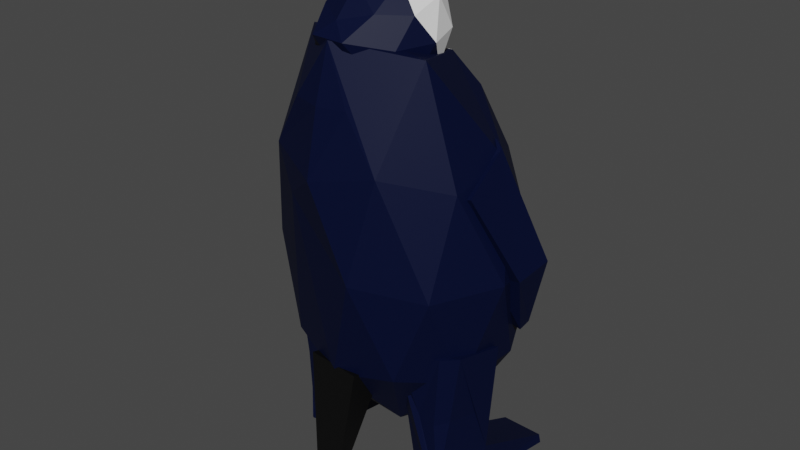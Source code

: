 # Source: penguin.anmiated.blend  (saved by Blender 2.81.16; exported with 4.5.12 LTS)
import bpy
from mathutils import Matrix  # noqa: F401  (used for matrix-valued properties, if any)

bpy.ops.wm.read_factory_settings(use_empty=True)
scene = bpy.context.scene
scene.name = 'Scene'

# ---- collections
col_collection = bpy.data.collections.new('Collection'); scene.collection.children.link(col_collection)

# ---- materials (node trees are filled in below, after node groups)
mat_black = bpy.data.materials.new('Black')
mat_black.use_transparent_shadow = False
mat_darkblueskin = bpy.data.materials.new('DarkBlueSkin')
mat_darkblueskin.use_transparent_shadow = False
mat_whiteskin = bpy.data.materials.new('WhiteSkin')
mat_whiteskin.use_transparent_shadow = False
mat_orangebeak = bpy.data.materials.new('OrangeBeak')
mat_orangebeak.use_transparent_shadow = False

# ---- material node trees
mat_black.use_nodes = True; mat_black.node_tree.nodes.clear()
_N = mat_black.node_tree.nodes; _L = mat_black.node_tree.links
n0 = _N.new('ShaderNodeOutputMaterial'); n0.name = 'Material Output'; n0.location = (298, 300)
n1 = _N.new('ShaderNodeBsdfPrincipled'); n1.name = 'Principled BSDF'; n1.location = (12, 300)
n1.distribution = 'GGX'
n1.subsurface_method = 'BURLEY'
n1.inputs[0].default_value = (0.0, 0.0, 0.0, 1.0)
n1.inputs[3].default_value = 1.45
n1.inputs[27].default_value = (0.0, 0.0, 0.0, 1.0)
n1.inputs[28].default_value = 1.0
_L.new(n1.outputs[0], n0.inputs[0])
n0.is_active_output = True
mat_darkblueskin.use_nodes = True; mat_darkblueskin.node_tree.nodes.clear()
_N = mat_darkblueskin.node_tree.nodes; _L = mat_darkblueskin.node_tree.links
n0 = _N.new('ShaderNodeOutputMaterial'); n0.name = 'Material Output'; n0.location = (300, 300)
n1 = _N.new('ShaderNodeBsdfPrincipled'); n1.name = 'Principled BSDF'; n1.location = (10, 300)
n1.distribution = 'GGX'
n1.subsurface_method = 'BURLEY'
n1.inputs[0].default_value = (0.0, 0.002962, 0.02682, 1.0)
n1.inputs[2].default_value = 0.56
n1.inputs[3].default_value = 1.45
n1.inputs[13].default_value = 0.232
n1.inputs[27].default_value = (0.0, 0.0, 0.0, 1.0)
n1.inputs[28].default_value = 1.0
_L.new(n1.outputs[0], n0.inputs[0])
n0.is_active_output = True
mat_whiteskin.use_nodes = True; mat_whiteskin.node_tree.nodes.clear()
_N = mat_whiteskin.node_tree.nodes; _L = mat_whiteskin.node_tree.links
n0 = _N.new('ShaderNodeOutputMaterial'); n0.name = 'Material Output'; n0.location = (300, 300)
n1 = _N.new('ShaderNodeBsdfPrincipled'); n1.name = 'Principled BSDF'; n1.location = (10, 300)
n1.distribution = 'GGX'
n1.subsurface_method = 'BURLEY'
n1.inputs[0].default_value = (0.8863, 0.8863, 0.8863, 1.0)
n1.inputs[3].default_value = 1.45
n1.inputs[27].default_value = (0.0, 0.0, 0.0, 1.0)
n1.inputs[28].default_value = 1.0
_L.new(n1.outputs[0], n0.inputs[0])
n0.is_active_output = True
mat_orangebeak.use_nodes = True; mat_orangebeak.node_tree.nodes.clear()
_N = mat_orangebeak.node_tree.nodes; _L = mat_orangebeak.node_tree.links
n0 = _N.new('ShaderNodeOutputMaterial'); n0.name = 'Material Output'; n0.location = (300, 300)
n1 = _N.new('ShaderNodeBsdfPrincipled'); n1.name = 'Principled BSDF'; n1.location = (10, 300)
n1.distribution = 'GGX'
n1.subsurface_method = 'BURLEY'
n1.inputs[0].default_value = (0.533, 0.1117, 0.002531, 1.0)
n1.inputs[3].default_value = 1.45
n1.inputs[27].default_value = (0.0, 0.0, 0.0, 1.0)
n1.inputs[28].default_value = 1.0
_L.new(n1.outputs[0], n0.inputs[0])
n0.is_active_output = True

# ---- world
world_world = bpy.data.worlds.new('World'); scene.world = world_world
world_world.use_nodes = True; world_world.node_tree.nodes.clear()
_N = world_world.node_tree.nodes; _L = world_world.node_tree.links
n0 = _N.new('ShaderNodeOutputWorld'); n0.name = 'World Output'; n0.location = (300, 300)
n1 = _N.new('ShaderNodeBackground'); n1.name = 'Background'; n1.location = (10, 300)
n1.inputs[0].default_value = (0.05088, 0.05088, 0.05088, 1.0)
_L.new(n1.outputs[0], n0.inputs[0])
n0.is_active_output = True
world_world.color = (0.05088, 0.05088, 0.05088)
world_world.use_sun_shadow = False
world_world.sun_shadow_jitter_overblur = 0.0

# ---- meshes
me_icosphere_004 = bpy.data.meshes.new('Icosphere.004')
me_icosphere_004.from_pydata([(-0.3569, 0.3827, 3.675), (-0.434, 0.3713, 3.686), (-0.3634, 0.4299, 3.709), (-0.3088, 0.4577, 3.673), (-0.3456, 0.4164, 3.628), (-0.423, 0.363, 3.636), (-0.4336, 0.4393, 3.691), (-0.3562, 0.4927, 3.683), (-0.3452, 0.4844, 3.633), (-0.4158, 0.4259, 3.611), (-0.4704, 0.398, 3.647), (-0.4223, 0.473, 3.645), (-0.355, 0.4025, 3.697), (-0.3965, 0.3681, 3.684), (-0.4003, 0.3958, 3.704), (-0.4353, 0.3565, 3.662), (-0.39, 0.3632, 3.655), (-0.3228, 0.4189, 3.676), (-0.3267, 0.4466, 3.696), (-0.3445, 0.3946, 3.65), (-0.3162, 0.4387, 3.649), (-0.3834, 0.383, 3.627), (-0.4632, 0.3771, 3.668), (-0.4567, 0.3722, 3.638), (-0.4001, 0.4358, 3.707), (-0.4416, 0.4014, 3.694), (-0.3224, 0.4835, 3.681), (-0.3546, 0.4671, 3.702), (-0.3376, 0.4544, 3.626), (-0.316, 0.4786, 3.652), (-0.4246, 0.3886, 3.617), (-0.3791, 0.42, 3.612), (-0.463, 0.417, 3.671), (-0.3958, 0.4727, 3.692), (-0.3439, 0.4992, 3.658), (-0.3789, 0.4599, 3.616), (-0.4525, 0.4091, 3.623), (-0.4347, 0.4611, 3.67), (-0.4564, 0.4369, 3.643), (-0.3892, 0.4925, 3.665), (-0.3827, 0.4876, 3.636), (-0.4242, 0.4532, 3.622), (-0.004259, -4.558e-05, 2.302), (0.5391, -0.418, 2.733), (-0.199, -0.6743, 2.756), (-0.53, 0.0009729, 2.826), (-0.1964, 0.6749, 2.756), (0.5407, 0.4158, 2.733), (0.1529, -0.675, 3.413), (-0.5761, -0.4159, 3.556), (-0.5744, 0.418, 3.556), (0.1555, 0.6743, 3.413), (0.6865, -0.001384, 3.361), (-0.08783, 0.0001164, 3.85), (-0.1027, -0.3964, 2.431), (0.3048, -0.2457, 2.411), (0.1848, -0.642, 2.672), (0.6362, -0.001286, 2.667), (0.3058, 0.2444, 2.411), (-0.3253, 0.0005764, 2.455), (-0.4067, -0.3958, 2.752), (-0.1012, 0.3967, 2.431), (-0.4051, 0.3973, 2.752), (0.1872, 0.6412, 2.672), (0.8321, -0.2467, 3.185), (0.8331, 0.2434, 3.185), (-0.04644, -0.793, 3.089), (0.4227, -0.6425, 3.074), (-0.6899, -0.2438, 3.171), (-0.4588, -0.6408, 3.144), (-0.4563, 0.6424, 3.144), (-0.6889, 0.2463, 3.171), (0.4251, 0.6407, 3.074), (-0.04337, 0.7931, 3.089), (0.4905, -0.3975, 3.449), (-0.2641, -0.6411, 3.545), (-0.7341, 0.001368, 3.555), (-0.2616, 0.642, 3.545), (0.492, 0.3955, 3.449), (0.08541, -0.3967, 3.753), (0.362, -0.0007552, 3.72), (-0.3214, -0.2445, 3.892), (-0.3205, 0.2456, 3.892), (0.08694, 0.3963, 3.753), (-0.7117, 0.1227, 3.365), (-0.7129, -0.1161, 3.371), (-0.6894, 0.01544, 3.171), (-0.7341, 0.001368, 3.555), (-0.7117, 0.1227, 3.365), (-0.7129, -0.1161, 3.371), (-0.6894, 0.01544, 3.171), (-1.325, 0.002513, 3.517), (-1.345, 0.1239, 3.425), (-1.344, -0.1149, 3.422), (-1.338, 0.0167, 3.304), (-1.347, 0.002555, 3.497), (-1.507, 0.1243, 3.402), (-1.506, -0.1146, 3.401), (-1.53, 0.01707, 3.316), (-0.3715, -0.3995, 3.712), (-0.4323, -0.3665, 3.674), (-0.3403, -0.3856, 3.664), (-0.2992, -0.4412, 3.68), (-0.3657, -0.4565, 3.7), (-0.448, -0.4104, 3.696), (-0.3976, -0.3879, 3.619), (-0.3154, -0.4341, 3.623), (-0.3311, -0.4779, 3.646), (-0.423, -0.4588, 3.655), (-0.4641, -0.4032, 3.639), (-0.3919, -0.4449, 3.608), (-0.3514, -0.3873, 3.693), (-0.4054, -0.3761, 3.699), (-0.3871, -0.368, 3.671), (-0.4504, -0.3825, 3.69), (-0.4146, -0.4019, 3.712), (-0.3272, -0.42, 3.703), (-0.3089, -0.4119, 3.675), (-0.3663, -0.429, 3.714), (-0.3238, -0.4536, 3.696), (-0.4113, -0.4354, 3.705), (-0.4599, -0.3783, 3.656), (-0.4691, -0.4041, 3.669), (-0.3668, -0.3805, 3.639), (-0.4208, -0.3693, 3.644), (-0.2942, -0.4403, 3.651), (-0.3184, -0.4077, 3.641), (-0.3425, -0.4751, 3.675), (-0.3034, -0.4661, 3.664), (-0.4449, -0.4368, 3.679), (-0.3966, -0.4639, 3.681), (-0.4395, -0.3909, 3.624), (-0.3521, -0.409, 3.615), (-0.313, -0.4619, 3.63), (-0.3762, -0.4765, 3.649), (-0.4544, -0.4326, 3.645), (-0.3971, -0.4154, 3.605), (-0.4362, -0.4244, 3.617), (-0.3487, -0.4425, 3.608), (-0.3579, -0.4683, 3.621), (-0.412, -0.4571, 3.626), (-0.1861, 0.0003068, -2.149), (0.8544, -0.885, -0.8431), (-0.6054, -1.428, -0.8637), (-1.306, 0.002476, -0.7851), (-0.5998, 1.43, -0.8637), (0.8827, 0.8815, -0.847), (0.3148, -1.43, 1.579), (-1.145, -0.8811, 1.562), (-1.142, 0.8854, 1.563), (0.3203, 1.428, 1.579), (1.253, -0.002482, 1.63), (0.3204, 0.01161, 3.13), (-0.4575, -0.8392, -1.778), (0.4537, -0.5201, -1.774), (0.1949, -1.36, -0.9886), (1.072, -0.00213, -1.037), (0.4558, 0.5182, -1.774), (-0.8247, 0.001544, -1.878), (-1.012, -0.8381, -1.19), (-0.4542, 0.8409, -1.778), (-1.009, 0.8419, -1.19), (0.2008, 1.359, -0.9876), (1.086, -0.5213, 1.278), (1.215, 0.5168, 0.4519), (-0.1996, -1.68, 0.3232), (0.6635, -1.361, 0.3416), (-1.551, -0.5162, 0.3076), (-1.143, -1.357, 0.2055), (-1.138, 1.361, 0.2055), (-1.549, 0.5221, 0.3076), (0.7251, 1.358, 0.3321), (-0.1931, 1.68, 0.3232), (0.9758, -0.842, 1.807), (-0.5666, -1.358, 1.691), (-1.414, 0.002686, 1.586), (-0.5614, 1.36, 1.691), (0.9811, 0.8381, 1.806), (0.3524, -0.7948, 3.112), (0.8528, 0.02905, 3.18), (-0.5776, -0.5181, 2.828), (-0.5754, 0.5202, 2.827), (0.3169, 0.9932, 3.024), (0.3204, 0.01161, 3.13), (0.3524, -0.7948, 3.112), (0.8528, 0.02905, 3.18), (0.3169, 0.9932, 3.024), (0.9897, -0.4066, 2.485), (1.068, 0.01476, 2.477), (0.989, 0.4265, 2.498), (-0.9597, 0.2791, 2.434), (-0.8673, 0.6928, 2.37), (-0.9585, -0.2768, 2.437), (-0.8671, -0.6877, 2.376), (-0.0951, -0.8027, -2.638), (0.5109, -1.247, -2.635), (-0.2245, -1.395, -2.131), (-0.206, -0.8055, -2.162), (0.3322, -1.448, -0.5035), (-0.2669, -1.51, -0.5717), (0.7062, -0.7235, -0.5172), (0.2909, -0.7733, -0.567), (-0.1152, -1.372, -2.637), (-0.0951, -0.8027, -2.638), (-0.2245, -1.395, -2.131), (-0.206, -0.8055, -2.162), (-0.1152, -1.372, -2.637), (-1.3, -0.8021, -2.741), (-1.296, -1.399, -2.549), (-1.277, -0.8102, -2.579), (-1.318, -1.411, -2.687), (0.4371, -0.8217, -2.597), (0.5259, -0.7347, -1.49), (-0.2304, -0.9331, -1.52), (-0.2888, -1.118, -0.8058), (0.625, -0.7465, -0.8912), (-0.0002824, -1.396, -1.482), (0.5482, -0.9681, -1.431), (0.3692, -1.321, -1.472), (0.1074, -0.7628, -2.627), (0.1065, -0.7846, -1.515), (0.155, -0.8733, -0.8612), (0.1887, -0.8433, -0.569), (0.09828, -0.7978, -1.569), (0.5243, -1.288, -0.5074), (0.4879, -1.232, -2.535), (0.5184, -1.196, -1.521), (0.523, -1.223, -2.643), (-0.09208, 0.7558, -2.638), (0.5156, 1.198, -2.649), (-0.2191, 1.364, -2.151), (-0.203, 0.7744, -2.162), (0.3379, 1.469, -0.5253), (-0.2611, 1.53, -0.5956), (0.7091, 0.7422, -0.5156), (0.2939, 0.7918, -0.567), (-0.1099, 1.325, -2.656), (-0.09208, 0.7558, -2.638), (-0.2191, 1.364, -2.151), (-0.203, 0.7744, -2.162), (-0.1099, 1.325, -2.656), (-1.297, 0.7565, -2.741), (-1.29, 1.36, -2.568), (-1.274, 0.7697, -2.58), (-1.312, 1.366, -2.707), (0.4402, 0.774, -2.597), (0.5287, 0.7225, -1.488), (-0.2268, 0.9228, -1.524), (-0.2844, 1.131, -0.8169), (0.6279, 0.7534, -0.8901), (0.005109, 1.386, -1.502), (0.5519, 0.9577, -1.437), (0.3743, 1.31, -1.49), (0.1102, 0.7155, -2.626), (0.1095, 0.7732, -1.515), (0.1584, 0.8828, -0.8642), (0.192, 0.8621, -0.5712), (0.1014, 0.7847, -1.569), (0.5293, 1.307, -0.524), (0.4926, 1.186, -2.549), (0.523, 1.183, -1.534), (0.5276, 1.174, -2.656), (1.222, -0.1961, -2.496), (0.6017, -0.3907, -1.003), (1.223, 0.1912, -2.496), (0.6032, 0.3882, -1.003), (1.288, -0.1949, -2.461), (1.07, -0.3916, -0.9028), (1.289, 0.1898, -2.461), (1.072, 0.3873, -0.9028), (-0.8894, 1.74, 0.4021), (-0.4777, 1.37, 1.871), (-1.042, 1.445, 0.3903), (-0.5604, 1.204, 1.929), (-0.3544, 1.766, 0.3384), (0.1705, 1.492, 1.497), (-0.3162, 1.361, 0.2927), (0.2173, 1.262, 1.438), (-0.72, 1.609, -0.4088), (-0.8837, 1.383, -0.4453), (-0.5174, 1.648, -0.4193), (-0.5769, 1.378, -0.4364), (-0.8894, 1.74, 0.4021), (-1.042, 1.445, 0.3903), (-0.3544, 1.766, 0.3384), (-0.72, 1.609, -0.4088), (-0.8837, 1.383, -0.4453), (-0.5174, 1.648, -0.4193), (-0.9825, -1.736, 0.4088), (-0.5693, -1.322, 1.865), (-1.134, -1.441, 0.3878), (-0.6514, -1.154, 1.918), (-0.4476, -1.766, 0.346), (0.07846, -1.458, 1.495), (-0.4078, -1.363, 0.2877), (0.1261, -1.23, 1.429), (-0.8127, -1.631, -0.4058), (-0.9755, -1.406, -0.4493), (-0.6102, -1.671, -0.415), (-0.6686, -1.402, -0.4405), (-0.9825, -1.736, 0.4088), (-1.134, -1.441, 0.3878), (-0.4476, -1.766, 0.346), (-0.8127, -1.631, -0.4058), (-0.9755, -1.406, -0.4493), (-0.6102, -1.671, -0.415)], [], [(0, 13, 12), (1, 13, 15), (0, 12, 17), (0, 17, 19), (0, 19, 16), (1, 15, 22), (2, 14, 24), (3, 18, 26), (4, 20, 28), (5, 21, 30), (1, 22, 25), (2, 24, 27), (3, 26, 29), (4, 28, 31), (5, 30, 23), (6, 32, 37), (7, 33, 39), (8, 34, 40), (9, 35, 41), (10, 36, 38), (38, 41, 11), (38, 36, 41), (36, 9, 41), (41, 40, 11), (41, 35, 40), (35, 8, 40), (40, 39, 11), (40, 34, 39), (34, 7, 39), (39, 37, 11), (39, 33, 37), (33, 6, 37), (37, 38, 11), (37, 32, 38), (32, 10, 38), (23, 36, 10), (23, 30, 36), (30, 9, 36), (31, 35, 9), (31, 28, 35), (28, 8, 35), (29, 34, 8), (29, 26, 34), (26, 7, 34), (27, 33, 7), (27, 24, 33), (24, 6, 33), (25, 32, 6), (25, 22, 32), (22, 10, 32), (30, 31, 9), (30, 21, 31), (21, 4, 31), (28, 29, 8), (28, 20, 29), (20, 3, 29), (26, 27, 7), (26, 18, 27), (18, 2, 27), (24, 25, 6), (24, 14, 25), (14, 1, 25), (22, 23, 10), (22, 15, 23), (15, 5, 23), (16, 21, 5), (16, 19, 21), (19, 4, 21), (19, 20, 4), (19, 17, 20), (17, 3, 20), (17, 18, 3), (17, 12, 18), (12, 2, 18), (15, 16, 5), (15, 13, 16), (13, 0, 16), (12, 14, 2), (12, 13, 14), (13, 1, 14), (42, 55, 54), (43, 55, 57), (42, 54, 59), (42, 59, 61), (42, 61, 58), (43, 57, 64), (44, 56, 66), (45, 60, 68), (46, 62, 70), (47, 63, 72), (43, 64, 67), (44, 66, 69), (45, 68, 86, 71), (46, 70, 73), (47, 72, 65), (48, 74, 79), (49, 75, 81), (50, 76, 82), (51, 77, 83), (52, 78, 80), (80, 83, 53), (80, 78, 83), (78, 51, 83), (83, 82, 53), (83, 77, 82), (77, 50, 82), (82, 81, 53), (82, 76, 81), (76, 49, 81), (81, 79, 53), (81, 75, 79), (75, 48, 79), (79, 80, 53), (79, 74, 80), (74, 52, 80), (65, 78, 52), (65, 72, 78), (72, 51, 78), (73, 77, 51), (73, 70, 77), (70, 50, 77), (71, 84, 76, 50), (71, 86, 84), (68, 49, 76, 85), (69, 75, 49), (69, 66, 75), (66, 48, 75), (67, 74, 48), (67, 64, 74), (64, 52, 74), (72, 73, 51), (72, 63, 73), (63, 46, 73), (70, 71, 50), (70, 62, 71), (62, 45, 71), (68, 69, 49), (68, 60, 69), (60, 44, 69), (66, 67, 48), (66, 56, 67), (56, 43, 67), (64, 65, 52), (64, 57, 65), (57, 47, 65), (58, 63, 47), (58, 61, 63), (61, 46, 63), (61, 62, 46), (61, 59, 62), (59, 45, 62), (59, 60, 45), (59, 54, 60), (54, 44, 60), (57, 58, 47), (57, 55, 58), (55, 42, 58), (54, 56, 44), (54, 55, 56), (55, 43, 56), (88, 90, 94, 92), (76, 84, 88, 87), (85, 86, 68), (84, 86, 90, 88), (85, 76, 87, 89), (86, 85, 89, 90), (94, 93, 97, 98), (87, 88, 92, 91), (90, 89, 93, 94), (89, 87, 91, 93), (96, 98, 97, 95), (93, 91, 95, 97), (92, 94, 98, 96), (91, 92, 96, 95), (99, 112, 111), (100, 112, 114), (99, 111, 116), (99, 116, 118), (99, 118, 115), (100, 114, 121), (101, 113, 123), (102, 117, 125), (103, 119, 127), (104, 120, 129), (100, 121, 124), (101, 123, 126), (102, 125, 128), (103, 127, 130), (104, 129, 122), (105, 131, 136), (106, 132, 138), (107, 133, 139), (108, 134, 140), (109, 135, 137), (137, 140, 110), (137, 135, 140), (135, 108, 140), (140, 139, 110), (140, 134, 139), (134, 107, 139), (139, 138, 110), (139, 133, 138), (133, 106, 138), (138, 136, 110), (138, 132, 136), (132, 105, 136), (136, 137, 110), (136, 131, 137), (131, 109, 137), (122, 135, 109), (122, 129, 135), (129, 108, 135), (130, 134, 108), (130, 127, 134), (127, 107, 134), (128, 133, 107), (128, 125, 133), (125, 106, 133), (126, 132, 106), (126, 123, 132), (123, 105, 132), (124, 131, 105), (124, 121, 131), (121, 109, 131), (129, 130, 108), (129, 120, 130), (120, 103, 130), (127, 128, 107), (127, 119, 128), (119, 102, 128), (125, 126, 106), (125, 117, 126), (117, 101, 126), (123, 124, 105), (123, 113, 124), (113, 100, 124), (121, 122, 109), (121, 114, 122), (114, 104, 122), (115, 120, 104), (115, 118, 120), (118, 103, 120), (118, 119, 103), (118, 116, 119), (116, 102, 119), (116, 117, 102), (116, 111, 117), (111, 101, 117), (114, 115, 104), (114, 112, 115), (112, 99, 115), (111, 113, 101), (111, 112, 113), (112, 100, 113), (141, 154, 153), (142, 154, 156), (141, 153, 158), (141, 158, 160), (141, 160, 157), (142, 156, 163), (143, 155, 165), (144, 159, 167), (145, 161, 169), (146, 162, 171), (142, 163, 166), (143, 165, 168), (144, 167, 170), (145, 169, 172), (146, 171, 164), (147, 173, 178), (148, 174, 180, 193), (149, 175, 190, 191), (150, 176, 182), (151, 177, 189, 188), (182, 152, 183, 186), (179, 189, 177, 182), (177, 150, 182), (182, 181, 152), (182, 176, 181), (176, 149, 191, 181), (181, 180, 152), (181, 190, 192, 180), (175, 148, 193, 192), (180, 178, 152), (180, 174, 178), (174, 147, 178), (178, 179, 185, 184), (178, 173, 187, 179), (173, 151, 188, 187), (164, 177, 151), (164, 171, 177), (171, 150, 177), (172, 176, 150), (172, 169, 176), (169, 149, 176), (170, 175, 149), (170, 167, 175), (167, 148, 175), (168, 174, 148), (168, 165, 174), (165, 147, 174), (166, 173, 147), (166, 163, 173), (163, 151, 173), (171, 172, 150), (171, 162, 172), (162, 145, 172), (169, 170, 149), (169, 161, 170), (161, 144, 170), (167, 168, 148), (167, 159, 168), (159, 143, 168), (165, 166, 147), (165, 155, 166), (155, 142, 166), (163, 164, 151), (163, 156, 164), (156, 146, 164), (157, 162, 146), (157, 160, 162), (160, 145, 162), (160, 161, 145), (160, 158, 161), (158, 144, 161), (158, 159, 144), (158, 153, 159), (153, 143, 159), (156, 157, 146), (156, 154, 157), (154, 141, 157), (153, 155, 143), (153, 154, 155), (154, 142, 155), (185, 186, 183), (184, 185, 183), (152, 178, 184, 183), (179, 182, 186, 185), (188, 189, 179), (187, 188, 179), (192, 190, 175), (191, 190, 181), (192, 193, 180), (194, 195, 196, 202), (211, 227, 195, 203, 219), (202, 196, 204, 206), (195, 227, 225), (196, 195, 218, 216), (197, 196, 199), (195, 225, 226, 218), (196, 216, 198, 199), (198, 224, 200, 201), (199, 198, 201, 222), (200, 215, 221, 222, 201), (205, 203, 207, 209), (196, 197, 205, 204), (194, 202, 206, 203), (197, 194, 203, 205), (207, 210, 208, 209), (204, 205, 209, 208), (203, 206, 210, 207), (206, 204, 208, 210), (214, 221, 220, 213), (218, 226, 224, 198), (216, 218, 198), (219, 223, 220, 212, 211), (222, 221, 214, 199), (220, 221, 215, 212), (220, 219, 203, 213), (226, 225, 217), (224, 226, 217, 200), (225, 227, 211, 212, 215, 200, 217), (228, 229, 230, 236), (245, 261, 229, 237, 253), (236, 230, 238, 240), (229, 261, 259), (230, 229, 252, 250), (231, 230, 233), (229, 259, 260, 252), (230, 250, 232, 233), (232, 258, 234, 235), (233, 232, 235, 256), (234, 249, 255, 256, 235), (239, 237, 241, 243), (230, 231, 239, 238), (228, 236, 240, 237), (231, 228, 237, 239), (241, 244, 242, 243), (238, 239, 243, 242), (237, 240, 244, 241), (240, 238, 242, 244), (248, 255, 254, 247), (252, 260, 258, 232), (250, 252, 232), (253, 257, 254, 246, 245), (256, 255, 248, 233), (254, 255, 249, 246), (254, 253, 237, 247), (260, 259, 251), (258, 260, 251, 234), (259, 261, 245, 246, 249, 234, 251), (262, 263, 265, 264), (264, 265, 269, 268), (268, 269, 267, 266), (266, 267, 263, 262), (264, 268, 266, 262), (269, 265, 263, 267), (270, 271, 273, 272), (272, 273, 277, 276), (276, 277, 275, 274), (274, 275, 271, 270), (277, 273, 271, 275), (279, 281, 280, 278), (272, 276, 281, 279), (276, 274, 280, 281), (284, 282, 285, 287), (282, 283, 286, 285), (288, 289, 291, 290), (290, 291, 295, 294), (294, 295, 293, 292), (292, 293, 289, 288), (295, 291, 289, 293), (297, 299, 298, 296), (290, 294, 299, 297), (294, 292, 298, 299), (302, 300, 303, 305), (300, 301, 304, 303)])
me_icosphere_004.polygons.foreach_set('material_index', [0, 0, 0, 0, 0, 0, 0, 0, 0, 0, 0, 0, 0, 0, 0, 0, 0, 0, 0, 0, 0, 0, 0, 0, 0, 0, 0, 0, 0, 0, 0, 0, 0, 0, 0, 0, 0, 0, 0, 0, 0, 0, 0, 0, 0, 0, 0, 0, 0, 0, 0, 0, 0, 0, 0, 0, 0, 0, 0, 0, 0, 0, 0, 0, 0, 0, 0, 0, 0, 0, 0, 0, 0, 0, 0, 0, 0, 0, 0, 0, 1, 1, 1, 1, 1, 1, 1, 2, 2, 1, 1, 2, 2, 2, 1, 1, 2, 2, 2, 1, 1, 1, 1, 1, 2, 2, 1, 1, 2, 1, 2, 2, 1, 1, 1, 1, 1, 1, 2, 2, 2, 2, 2, 2, 2, 2, 2, 1, 1, 1, 1, 1, 1, 2, 2, 2, 2, 2, 2, 1, 1, 1, 1, 1, 1, 1, 1, 1, 1, 1, 1, 1, 1, 1, 1, 1, 1, 1, 1, 1, 3, 1, 2, 1, 1, 1, 3, 0, 3, 0, 0, 0, 3, 0, 0, 0, 0, 0, 0, 0, 0, 0, 0, 0, 0, 0, 0, 0, 0, 0, 0, 0, 0, 0, 0, 0, 0, 0, 0, 0, 0, 0, 0, 0, 0, 0, 0, 0, 0, 0, 0, 0, 0, 0, 0, 0, 0, 0, 0, 0, 0, 0, 0, 0, 0, 0, 0, 0, 0, 0, 0, 0, 0, 0, 0, 0, 0, 0, 0, 0, 0, 0, 0, 0, 0, 0, 0, 0, 0, 0, 0, 0, 0, 0, 1, 1, 1, 1, 1, 1, 1, 2, 1, 1, 1, 1, 2, 1, 1, 1, 1, 2, 1, 1, 1, 1, 1, 1, 1, 1, 2, 2, 2, 1, 1, 1, 1, 1, 1, 1, 1, 1, 1, 1, 1, 2, 2, 2, 1, 1, 1, 1, 1, 1, 1, 1, 1, 2, 2, 2, 2, 2, 2, 1, 1, 1, 1, 1, 1, 1, 1, 1, 1, 1, 2, 2, 2, 2, 1, 1, 1, 1, 1, 1, 1, 1, 1, 1, 1, 1, 2, 2, 2, 1, 1, 1, 1, 1, 1, 1, 1, 1, 1, 1, 1, 1, 1, 1, 1, 1, 1, 1, 1, 1, 1, 1, 1, 1, 1, 1, 1, 1, 1, 1, 1, 1, 1, 1, 1, 1, 1, 1, 1, 1, 1, 1, 1, 1, 1, 1, 1, 1, 1, 1, 1, 1, 1, 1, 1, 1, 1, 0, 0, 0, 0, 0, 0, 1, 1, 1, 1, 1, 1, 1, 1, 1, 1, 1, 1, 1, 1, 1, 1, 1, 1, 1, 1])
_uv = me_icosphere_004.uv_layers.new(name='UVMap')
_uv.uv.foreach_set('vector', [0.8182, 0.0, 0.7727, 0.07873, 0.8636, 0.07873, 0.7273, 0.1575, 0.6818, 0.07873, 0.6364, 0.1575, 0.09091, 0.0, 0.04545, 0.07873, 0.1364, 0.07873, 0.2727, 0.0, 0.2273, 0.07873, 0.3182, 0.07873, 0.4545, 0.0, 0.4091, 0.07873, 0.5, 0.07873, 0.7273, 0.1575, 0.6364, 0.1575, 0.6818, 0.2362, 0.9091, 0.1575, 0.8182, 0.1575, 0.8636, 0.2362, 0.1818, 0.1575, 0.09091, 0.1575, 0.1364, 0.2362, 0.3636, 0.1575, 0.2727, 0.1575, 0.3182, 0.2362, 0.5455, 0.1575, 0.4545, 0.1575, 0.5, 0.2362, 0.7273, 0.1575, 0.6818, 0.2362, 0.7727, 0.2362, 0.9091, 0.1575, 0.8636, 0.2362, 0.9545, 0.2362, 0.1818, 0.1575, 0.1364, 0.2362, 0.2273, 0.2362, 0.3636, 0.1575, 0.3182, 0.2362, 0.4091, 0.2362, 0.5455, 0.1575, 0.5, 0.2362, 0.5909, 0.2362, 0.8182, 0.3149, 0.7273, 0.3149, 0.7727, 0.3937, 1.0, 0.3149, 0.9091, 0.3149, 0.9545, 0.3937, 0.2727, 0.3149, 0.1818, 0.3149, 0.2273, 0.3937, 0.4545, 0.3149, 0.3636, 0.3149, 0.4091, 0.3937, 0.6364, 0.3149, 0.5455, 0.3149, 0.5909, 0.3937, 0.5909, 0.3937, 0.5, 0.3937, 0.5455, 0.4724, 0.5909, 0.3937, 0.5455, 0.3149, 0.5, 0.3937, 0.5455, 0.3149, 0.4545, 0.3149, 0.5, 0.3937, 0.4091, 0.3937, 0.3182, 0.3937, 0.3636, 0.4724, 0.4091, 0.3937, 0.3636, 0.3149, 0.3182, 0.3937, 0.3636, 0.3149, 0.2727, 0.3149, 0.3182, 0.3937, 0.2273, 0.3937, 0.1364, 0.3937, 0.1818, 0.4724, 0.2273, 0.3937, 0.1818, 0.3149, 0.1364, 0.3937, 0.1818, 0.3149, 0.09091, 0.3149, 0.1364, 0.3937, 0.9545, 0.3937, 0.8636, 0.3937, 0.9091, 0.4724, 0.9545, 0.3937, 0.9091, 0.3149, 0.8636, 0.3937, 0.9091, 0.3149, 0.8182, 0.3149, 0.8636, 0.3937, 0.7727, 0.3937, 0.6818, 0.3937, 0.7273, 0.4724, 0.7727, 0.3937, 0.7273, 0.3149, 0.6818, 0.3937, 0.7273, 0.3149, 0.6364, 0.3149, 0.6818, 0.3937, 0.5909, 0.2362, 0.5455, 0.3149, 0.6364, 0.3149, 0.5909, 0.2362, 0.5, 0.2362, 0.5455, 0.3149, 0.5, 0.2362, 0.4545, 0.3149, 0.5455, 0.3149, 0.4091, 0.2362, 0.3636, 0.3149, 0.4545, 0.3149, 0.4091, 0.2362, 0.3182, 0.2362, 0.3636, 0.3149, 0.3182, 0.2362, 0.2727, 0.3149, 0.3636, 0.3149, 0.2273, 0.2362, 0.1818, 0.3149, 0.2727, 0.3149, 0.2273, 0.2362, 0.1364, 0.2362, 0.1818, 0.3149, 0.1364, 0.2362, 0.09091, 0.3149, 0.1818, 0.3149, 0.9545, 0.2362, 0.9091, 0.3149, 1.0, 0.3149, 0.9545, 0.2362, 0.8636, 0.2362, 0.9091, 0.3149, 0.8636, 0.2362, 0.8182, 0.3149, 0.9091, 0.3149, 0.7727, 0.2362, 0.7273, 0.3149, 0.8182, 0.3149, 0.7727, 0.2362, 0.6818, 0.2362, 0.7273, 0.3149, 0.6818, 0.2362, 0.6364, 0.3149, 0.7273, 0.3149, 0.5, 0.2362, 0.4091, 0.2362, 0.4545, 0.3149, 0.5, 0.2362, 0.4545, 0.1575, 0.4091, 0.2362, 0.4545, 0.1575, 0.3636, 0.1575, 0.4091, 0.2362, 0.3182, 0.2362, 0.2273, 0.2362, 0.2727, 0.3149, 0.3182, 0.2362, 0.2727, 0.1575, 0.2273, 0.2362, 0.2727, 0.1575, 0.1818, 0.1575, 0.2273, 0.2362, 0.1364, 0.2362, 0.04545, 0.2362, 0.09091, 0.3149, 0.1364, 0.2362, 0.09091, 0.1575, 0.04545, 0.2362, 0.09091, 0.1575, 0.0, 0.1575, 0.04545, 0.2362, 0.8636, 0.2362, 0.7727, 0.2362, 0.8182, 0.3149, 0.8636, 0.2362, 0.8182, 0.1575, 0.7727, 0.2362, 0.8182, 0.1575, 0.7273, 0.1575, 0.7727, 0.2362, 0.6818, 0.2362, 0.5909, 0.2362, 0.6364, 0.3149, 0.6818, 0.2362, 0.6364, 0.1575, 0.5909, 0.2362, 0.6364, 0.1575, 0.5455, 0.1575, 0.5909, 0.2362, 0.5, 0.07873, 0.4545, 0.1575, 0.5455, 0.1575, 0.5, 0.07873, 0.4091, 0.07873, 0.4545, 0.1575, 0.4091, 0.07873, 0.3636, 0.1575, 0.4545, 0.1575, 0.3182, 0.07873, 0.2727, 0.1575, 0.3636, 0.1575, 0.3182, 0.07873, 0.2273, 0.07873, 0.2727, 0.1575, 0.2273, 0.07873, 0.1818, 0.1575, 0.2727, 0.1575, 0.1364, 0.07873, 0.09091, 0.1575, 0.1818, 0.1575, 0.1364, 0.07873, 0.04545, 0.07873, 0.09091, 0.1575, 0.04545, 0.07873, 0.0, 0.1575, 0.09091, 0.1575, 0.6364, 0.1575, 0.5909, 0.07873, 0.5455, 0.1575, 0.6364, 0.1575, 0.6818, 0.07873, 0.5909, 0.07873, 0.6818, 0.07873, 0.6364, 0.0, 0.5909, 0.07873, 0.8636, 0.07873, 0.8182, 0.1575, 0.9091, 0.1575, 0.8636, 0.07873, 0.7727, 0.07873, 0.8182, 0.1575, 0.7727, 0.07873, 0.7273, 0.1575, 0.8182, 0.1575, 0.8182, 0.0, 0.7727, 0.07873, 0.8636, 0.07873, 0.7273, 0.1575, 0.6818, 0.07873, 0.6364, 0.1575, 0.09091, 0.0, 0.04545, 0.07873, 0.1364, 0.07873, 0.2727, 0.0, 0.2273, 0.07873, 0.3182, 0.07873, 0.4545, 0.0, 0.4091, 0.07873, 0.5, 0.07873, 0.7273, 0.1575, 0.6364, 0.1575, 0.6818, 0.2362, 0.9091, 0.1575, 0.8182, 0.1575, 0.8636, 0.2362, 0.1818, 0.1575, 0.09091, 0.1575, 0.1364, 0.2362, 0.3636, 0.1575, 0.2727, 0.1575, 0.3182, 0.2362, 0.5455, 0.1575, 0.4545, 0.1575, 0.5, 0.2362, 0.7273, 0.1575, 0.6818, 0.2362, 0.7727, 0.2362, 0.9091, 0.1575, 0.8636, 0.2362, 0.9545, 0.2362, 0.1818, 0.1575, 0.1364, 0.2362, 0.1844, 0.2362, 0.2273, 0.2362, 0.3636, 0.1575, 0.3182, 0.2362, 0.4091, 0.2362, 0.5455, 0.1575, 0.5, 0.2362, 0.5909, 0.2362, 0.8182, 0.3149, 0.7273, 0.3149, 0.7727, 0.3937, 1.0, 0.3149, 0.9091, 0.3149, 0.9545, 0.3937, 0.2727, 0.3149, 0.1818, 0.3149, 0.2273, 0.3937, 0.4545, 0.3149, 0.3636, 0.3149, 0.4091, 0.3937, 0.6364, 0.3149, 0.5455, 0.3149, 0.5909, 0.3937, 0.5909, 0.3937, 0.5, 0.3937, 0.5455, 0.4724, 0.5909, 0.3937, 0.5455, 0.3149, 0.5, 0.3937, 0.5455, 0.3149, 0.4545, 0.3149, 0.5, 0.3937, 0.4091, 0.3937, 0.3182, 0.3937, 0.3636, 0.4724, 0.4091, 0.3937, 0.3636, 0.3149, 0.3182, 0.3937, 0.3636, 0.3149, 0.2727, 0.3149, 0.3182, 0.3937, 0.2273, 0.3937, 0.1364, 0.3937, 0.1818, 0.4724, 0.2273, 0.3937, 0.1818, 0.3149, 0.1364, 0.3937, 0.1818, 0.3149, 0.09091, 0.3149, 0.1364, 0.3937, 0.9545, 0.3937, 0.8636, 0.3937, 0.9091, 0.4724, 0.9545, 0.3937, 0.9091, 0.3149, 0.8636, 0.3937, 0.9091, 0.3149, 0.8182, 0.3149, 0.8636, 0.3937, 0.7727, 0.3937, 0.6818, 0.3937, 0.7273, 0.4724, 0.7727, 0.3937, 0.7273, 0.3149, 0.6818, 0.3937, 0.7273, 0.3149, 0.6364, 0.3149, 0.6818, 0.3937, 0.5909, 0.2362, 0.5455, 0.3149, 0.6364, 0.3149, 0.5909, 0.2362, 0.5, 0.2362, 0.5455, 0.3149, 0.5, 0.2362, 0.4545, 0.3149, 0.5455, 0.3149, 0.4091, 0.2362, 0.3636, 0.3149, 0.4545, 0.3149, 0.4091, 0.2362, 0.3182, 0.2362, 0.3636, 0.3149, 0.3182, 0.2362, 0.2727, 0.3149, 0.3636, 0.3149, 0.2273, 0.2362, 0.2043, 0.2759, 0.1818, 0.3149, 0.2727, 0.3149, 0.2273, 0.2362, 0.1844, 0.2362, 0.2043, 0.2759, 0.1364, 0.2362, 0.09091, 0.3149, 0.1818, 0.3149, 0.16, 0.2772, 0.9545, 0.2362, 0.9091, 0.3149, 1.0, 0.3149, 0.9545, 0.2362, 0.8636, 0.2362, 0.9091, 0.3149, 0.8636, 0.2362, 0.8182, 0.3149, 0.9091, 0.3149, 0.7727, 0.2362, 0.7273, 0.3149, 0.8182, 0.3149, 0.7727, 0.2362, 0.6818, 0.2362, 0.7273, 0.3149, 0.6818, 0.2362, 0.6364, 0.3149, 0.7273, 0.3149, 0.5, 0.2362, 0.4091, 0.2362, 0.4545, 0.3149, 0.5, 0.2362, 0.4545, 0.1575, 0.4091, 0.2362, 0.4545, 0.1575, 0.3636, 0.1575, 0.4091, 0.2362, 0.3182, 0.2362, 0.2273, 0.2362, 0.2727, 0.3149, 0.3182, 0.2362, 0.2727, 0.1575, 0.2273, 0.2362, 0.2727, 0.1575, 0.1818, 0.1575, 0.2273, 0.2362, 0.1364, 0.2362, 0.04545, 0.2362, 0.09091, 0.3149, 0.1364, 0.2362, 0.09091, 0.1575, 0.04545, 0.2362, 0.09091, 0.1575, 0.0, 0.1575, 0.04545, 0.2362, 0.8636, 0.2362, 0.7727, 0.2362, 0.8182, 0.3149, 0.8636, 0.2362, 0.8182, 0.1575, 0.7727, 0.2362, 0.8182, 0.1575, 0.7273, 0.1575, 0.7727, 0.2362, 0.6818, 0.2362, 0.5909, 0.2362, 0.6364, 0.3149, 0.6818, 0.2362, 0.6364, 0.1575, 0.5909, 0.2362, 0.6364, 0.1575, 0.5455, 0.1575, 0.5909, 0.2362, 0.5, 0.07873, 0.4545, 0.1575, 0.5455, 0.1575, 0.5, 0.07873, 0.4091, 0.07873, 0.4545, 0.1575, 0.4091, 0.07873, 0.3636, 0.1575, 0.4545, 0.1575, 0.3182, 0.07873, 0.2727, 0.1575, 0.3636, 0.1575, 0.3182, 0.07873, 0.2273, 0.07873, 0.2727, 0.1575, 0.2273, 0.07873, 0.1818, 0.1575, 0.2727, 0.1575, 0.1364, 0.07873, 0.09091, 0.1575, 0.1818, 0.1575, 0.1364, 0.07873, 0.04545, 0.07873, 0.09091, 0.1575, 0.04545, 0.07873, 0.0, 0.1575, 0.09091, 0.1575, 0.6364, 0.1575, 0.5909, 0.07873, 0.5455, 0.1575, 0.6364, 0.1575, 0.6818, 0.07873, 0.5909, 0.07873, 0.6818, 0.07873, 0.6364, 0.0, 0.5909, 0.07873, 0.8636, 0.07873, 0.8182, 0.1575, 0.9091, 0.1575, 0.8636, 0.07873, 0.7727, 0.07873, 0.8182, 0.1575, 0.7727, 0.07873, 0.7273, 0.1575, 0.8182, 0.1575, 0.2043, 0.2759, 0.1844, 0.2362, 0.1844, 0.2362, 0.2043, 0.2759, 0.1818, 0.3149, 0.2043, 0.2759, 0.2043, 0.2759, 0.1818, 0.3149, 0.16, 0.2772, 0.1844, 0.2362, 0.1364, 0.2362, 0.2043, 0.2759, 0.1844, 0.2362, 0.1844, 0.2362, 0.2043, 0.2759, 0.16, 0.2772, 0.1818, 0.3149, 0.1818, 0.3149, 0.16, 0.2772, 0.1844, 0.2362, 0.16, 0.2772, 0.16, 0.2772, 0.1844, 0.2362, 0.1844, 0.2362, 0.16, 0.2772, 0.16, 0.2772, 0.1844, 0.2362, 0.1818, 0.3149, 0.2043, 0.2759, 0.2043, 0.2759, 0.1818, 0.3149, 0.1844, 0.2362, 0.16, 0.2772, 0.16, 0.2772, 0.1844, 0.2362, 0.16, 0.2772, 0.1818, 0.3149, 0.1818, 0.3149, 0.16, 0.2772, 0.2043, 0.2759, 0.1844, 0.2362, 0.16, 0.2772, 0.1818, 0.3149, 0.16, 0.2772, 0.1818, 0.3149, 0.1818, 0.3149, 0.16, 0.2772, 0.2043, 0.2759, 0.1844, 0.2362, 0.1844, 0.2362, 0.2043, 0.2759, 0.1818, 0.3149, 0.2043, 0.2759, 0.2043, 0.2759, 0.1818, 0.3149, 0.8182, 0.0, 0.7727, 0.07873, 0.8636, 0.07873, 0.7273, 0.1575, 0.6818, 0.07873, 0.6364, 0.1575, 0.09091, 0.0, 0.04545, 0.07873, 0.1364, 0.07873, 0.2727, 0.0, 0.2273, 0.07873, 0.3182, 0.07873, 0.4545, 0.0, 0.4091, 0.07873, 0.5, 0.07873, 0.7273, 0.1575, 0.6364, 0.1575, 0.6818, 0.2362, 0.9091, 0.1575, 0.8182, 0.1575, 0.8636, 0.2362, 0.1818, 0.1575, 0.09091, 0.1575, 0.1364, 0.2362, 0.3636, 0.1575, 0.2727, 0.1575, 0.3182, 0.2362, 0.5455, 0.1575, 0.4545, 0.1575, 0.5, 0.2362, 0.7273, 0.1575, 0.6818, 0.2362, 0.7727, 0.2362, 0.9091, 0.1575, 0.8636, 0.2362, 0.9545, 0.2362, 0.1818, 0.1575, 0.1364, 0.2362, 0.2273, 0.2362, 0.3636, 0.1575, 0.3182, 0.2362, 0.4091, 0.2362, 0.5455, 0.1575, 0.5, 0.2362, 0.5909, 0.2362, 0.8182, 0.3149, 0.7273, 0.3149, 0.7727, 0.3937, 1.0, 0.3149, 0.9091, 0.3149, 0.9545, 0.3937, 0.2727, 0.3149, 0.1818, 0.3149, 0.2273, 0.3937, 0.4545, 0.3149, 0.3636, 0.3149, 0.4091, 0.3937, 0.6364, 0.3149, 0.5455, 0.3149, 0.5909, 0.3937, 0.5909, 0.3937, 0.5, 0.3937, 0.5455, 0.4724, 0.5909, 0.3937, 0.5455, 0.3149, 0.5, 0.3937, 0.5455, 0.3149, 0.4545, 0.3149, 0.5, 0.3937, 0.4091, 0.3937, 0.3182, 0.3937, 0.3636, 0.4724, 0.4091, 0.3937, 0.3636, 0.3149, 0.3182, 0.3937, 0.3636, 0.3149, 0.2727, 0.3149, 0.3182, 0.3937, 0.2273, 0.3937, 0.1364, 0.3937, 0.1818, 0.4724, 0.2273, 0.3937, 0.1818, 0.3149, 0.1364, 0.3937, 0.1818, 0.3149, 0.09091, 0.3149, 0.1364, 0.3937, 0.9545, 0.3937, 0.8636, 0.3937, 0.9091, 0.4724, 0.9545, 0.3937, 0.9091, 0.3149, 0.8636, 0.3937, 0.9091, 0.3149, 0.8182, 0.3149, 0.8636, 0.3937, 0.7727, 0.3937, 0.6818, 0.3937, 0.7273, 0.4724, 0.7727, 0.3937, 0.7273, 0.3149, 0.6818, 0.3937, 0.7273, 0.3149, 0.6364, 0.3149, 0.6818, 0.3937, 0.5909, 0.2362, 0.5455, 0.3149, 0.6364, 0.3149, 0.5909, 0.2362, 0.5, 0.2362, 0.5455, 0.3149, 0.5, 0.2362, 0.4545, 0.3149, 0.5455, 0.3149, 0.4091, 0.2362, 0.3636, 0.3149, 0.4545, 0.3149, 0.4091, 0.2362, 0.3182, 0.2362, 0.3636, 0.3149, 0.3182, 0.2362, 0.2727, 0.3149, 0.3636, 0.3149, 0.2273, 0.2362, 0.1818, 0.3149, 0.2727, 0.3149, 0.2273, 0.2362, 0.1364, 0.2362, 0.1818, 0.3149, 0.1364, 0.2362, 0.09091, 0.3149, 0.1818, 0.3149, 0.9545, 0.2362, 0.9091, 0.3149, 1.0, 0.3149, 0.9545, 0.2362, 0.8636, 0.2362, 0.9091, 0.3149, 0.8636, 0.2362, 0.8182, 0.3149, 0.9091, 0.3149, 0.7727, 0.2362, 0.7273, 0.3149, 0.8182, 0.3149, 0.7727, 0.2362, 0.6818, 0.2362, 0.7273, 0.3149, 0.6818, 0.2362, 0.6364, 0.3149, 0.7273, 0.3149, 0.5, 0.2362, 0.4091, 0.2362, 0.4545, 0.3149, 0.5, 0.2362, 0.4545, 0.1575, 0.4091, 0.2362, 0.4545, 0.1575, 0.3636, 0.1575, 0.4091, 0.2362, 0.3182, 0.2362, 0.2273, 0.2362, 0.2727, 0.3149, 0.3182, 0.2362, 0.2727, 0.1575, 0.2273, 0.2362, 0.2727, 0.1575, 0.1818, 0.1575, 0.2273, 0.2362, 0.1364, 0.2362, 0.04545, 0.2362, 0.09091, 0.3149, 0.1364, 0.2362, 0.09091, 0.1575, 0.04545, 0.2362, 0.09091, 0.1575, 0.0, 0.1575, 0.04545, 0.2362, 0.8636, 0.2362, 0.7727, 0.2362, 0.8182, 0.3149, 0.8636, 0.2362, 0.8182, 0.1575, 0.7727, 0.2362, 0.8182, 0.1575, 0.7273, 0.1575, 0.7727, 0.2362, 0.6818, 0.2362, 0.5909, 0.2362, 0.6364, 0.3149, 0.6818, 0.2362, 0.6364, 0.1575, 0.5909, 0.2362, 0.6364, 0.1575, 0.5455, 0.1575, 0.5909, 0.2362, 0.5, 0.07873, 0.4545, 0.1575, 0.5455, 0.1575, 0.5, 0.07873, 0.4091, 0.07873, 0.4545, 0.1575, 0.4091, 0.07873, 0.3636, 0.1575, 0.4545, 0.1575, 0.3182, 0.07873, 0.2727, 0.1575, 0.3636, 0.1575, 0.3182, 0.07873, 0.2273, 0.07873, 0.2727, 0.1575, 0.2273, 0.07873, 0.1818, 0.1575, 0.2727, 0.1575, 0.1364, 0.07873, 0.09091, 0.1575, 0.1818, 0.1575, 0.1364, 0.07873, 0.04545, 0.07873, 0.09091, 0.1575, 0.04545, 0.07873, 0.0, 0.1575, 0.09091, 0.1575, 0.6364, 0.1575, 0.5909, 0.07873, 0.5455, 0.1575, 0.6364, 0.1575, 0.6818, 0.07873, 0.5909, 0.07873, 0.6818, 0.07873, 0.6364, 0.0, 0.5909, 0.07873, 0.8636, 0.07873, 0.8182, 0.1575, 0.9091, 0.1575, 0.8636, 0.07873, 0.7727, 0.07873, 0.8182, 0.1575, 0.7727, 0.07873, 0.7273, 0.1575, 0.8182, 0.1575, 0.8182, 0.0, 0.7727, 0.07873, 0.8636, 0.07873, 0.7273, 0.1575, 0.6818, 0.07873, 0.6364, 0.1575, 0.09091, 0.0, 0.04545, 0.07873, 0.1364, 0.07873, 0.2727, 0.0, 0.2273, 0.07873, 0.3182, 0.07873, 0.4545, 0.0, 0.4091, 0.07873, 0.5, 0.07873, 0.7273, 0.1575, 0.6364, 0.1575, 0.6818, 0.2362, 0.9091, 0.1575, 0.8182, 0.1575, 0.8636, 0.2362, 0.1818, 0.1575, 0.09091, 0.1575, 0.1364, 0.2362, 0.3636, 0.1575, 0.2727, 0.1575, 0.3182, 0.2362, 0.5455, 0.1575, 0.4545, 0.1575, 0.5, 0.2362, 0.7273, 0.1575, 0.6818, 0.2362, 0.7727, 0.2362, 0.9091, 0.1575, 0.8636, 0.2362, 0.9545, 0.2362, 0.1818, 0.1575, 0.1364, 0.2362, 0.2273, 0.2362, 0.3636, 0.1575, 0.3182, 0.2362, 0.4091, 0.2362, 0.5455, 0.1575, 0.5, 0.2362, 0.5909, 0.2362, 0.8182, 0.3149, 0.7273, 0.3149, 0.7727, 0.3937, 1.0, 0.3149, 0.9091, 0.3149, 0.9545, 0.3937, 0.9758, 0.3569, 0.2727, 0.3149, 0.1818, 0.3149, 0.2061, 0.357, 0.2487, 0.3565, 0.4545, 0.3149, 0.3636, 0.3149, 0.4091, 0.3937, 0.6364, 0.3149, 0.5455, 0.3149, 0.5688, 0.3546, 0.6116, 0.3578, 0.4091, 0.3937, 0.3636, 0.4724, 0.3636, 0.4724, 0.4091, 0.3937, 0.5913, 0.393, 0.5688, 0.3546, 0.5455, 0.3149, 0.5, 0.3937, 0.5455, 0.3149, 0.4545, 0.3149, 0.5, 0.3937, 0.4091, 0.3937, 0.3182, 0.3937, 0.3636, 0.4724, 0.4091, 0.3937, 0.3636, 0.3149, 0.3182, 0.3937, 0.3636, 0.3149, 0.2727, 0.3149, 0.2967, 0.3565, 0.3182, 0.3937, 0.2273, 0.3937, 0.1364, 0.3937, 0.1818, 0.4724, 0.2273, 0.3937, 0.2061, 0.357, 0.1574, 0.3572, 0.1364, 0.3937, 0.1818, 0.3149, 0.09091, 0.3149, 0.1151, 0.3569, 0.1574, 0.3572, 0.9545, 0.3937, 0.8636, 0.3937, 0.9091, 0.4724, 0.9545, 0.3937, 0.9091, 0.3149, 0.8636, 0.3937, 0.9091, 0.3149, 0.8182, 0.3149, 0.8636, 0.3937, 0.7727, 0.3937, 0.6814, 0.393, 0.6814, 0.393, 0.7727, 0.3937, 0.7727, 0.3937, 0.7273, 0.3149, 0.7044, 0.354, 0.6814, 0.393, 0.7273, 0.3149, 0.6364, 0.3149, 0.6611, 0.3578, 0.7044, 0.354, 0.5909, 0.2362, 0.5455, 0.3149, 0.6364, 0.3149, 0.5909, 0.2362, 0.5, 0.2362, 0.5455, 0.3149, 0.5, 0.2362, 0.4545, 0.3149, 0.5455, 0.3149, 0.4091, 0.2362, 0.3636, 0.3149, 0.4545, 0.3149, 0.4091, 0.2362, 0.3182, 0.2362, 0.3636, 0.3149, 0.3182, 0.2362, 0.2727, 0.3149, 0.3636, 0.3149, 0.2273, 0.2362, 0.1818, 0.3149, 0.2727, 0.3149, 0.2273, 0.2362, 0.1364, 0.2362, 0.1818, 0.3149, 0.1364, 0.2362, 0.09091, 0.3149, 0.1818, 0.3149, 0.9545, 0.2362, 0.9091, 0.3149, 1.0, 0.3149, 0.9545, 0.2362, 0.8636, 0.2362, 0.9091, 0.3149, 0.8636, 0.2362, 0.8182, 0.3149, 0.9091, 0.3149, 0.7727, 0.2362, 0.7273, 0.3149, 0.8182, 0.3149, 0.7727, 0.2362, 0.6818, 0.2362, 0.7273, 0.3149, 0.6818, 0.2362, 0.6364, 0.3149, 0.7273, 0.3149, 0.5, 0.2362, 0.4091, 0.2362, 0.4545, 0.3149, 0.5, 0.2362, 0.4545, 0.1575, 0.4091, 0.2362, 0.4545, 0.1575, 0.3636, 0.1575, 0.4091, 0.2362, 0.3182, 0.2362, 0.2273, 0.2362, 0.2727, 0.3149, 0.3182, 0.2362, 0.2727, 0.1575, 0.2273, 0.2362, 0.2727, 0.1575, 0.1818, 0.1575, 0.2273, 0.2362, 0.1364, 0.2362, 0.04545, 0.2362, 0.09091, 0.3149, 0.1364, 0.2362, 0.09091, 0.1575, 0.04545, 0.2362, 0.09091, 0.1575, 0.0, 0.1575, 0.04545, 0.2362, 0.8636, 0.2362, 0.7727, 0.2362, 0.8182, 0.3149, 0.8636, 0.2362, 0.8182, 0.1575, 0.7727, 0.2362, 0.8182, 0.1575, 0.7273, 0.1575, 0.7727, 0.2362, 0.6818, 0.2362, 0.5909, 0.2362, 0.6364, 0.3149, 0.6818, 0.2362, 0.6364, 0.1575, 0.5909, 0.2362, 0.6364, 0.1575, 0.5455, 0.1575, 0.5909, 0.2362, 0.5, 0.07873, 0.4545, 0.1575, 0.5455, 0.1575, 0.5, 0.07873, 0.4091, 0.07873, 0.4545, 0.1575, 0.4091, 0.07873, 0.3636, 0.1575, 0.4545, 0.1575, 0.3182, 0.07873, 0.2727, 0.1575, 0.3636, 0.1575, 0.3182, 0.07873, 0.2273, 0.07873, 0.2727, 0.1575, 0.2273, 0.07873, 0.1818, 0.1575, 0.2727, 0.1575, 0.1364, 0.07873, 0.09091, 0.1575, 0.1818, 0.1575, 0.1364, 0.07873, 0.04545, 0.07873, 0.09091, 0.1575, 0.04545, 0.07873, 0.0, 0.1575, 0.09091, 0.1575, 0.6364, 0.1575, 0.5909, 0.07873, 0.5455, 0.1575, 0.6364, 0.1575, 0.6818, 0.07873, 0.5909, 0.07873, 0.6818, 0.07873, 0.6364, 0.0, 0.5909, 0.07873, 0.8636, 0.07873, 0.8182, 0.1575, 0.9091, 0.1575, 0.8636, 0.07873, 0.7727, 0.07873, 0.8182, 0.1575, 0.7727, 0.07873, 0.7273, 0.1575, 0.8182, 0.1575, 0.5913, 0.393, 0.5, 0.3937, 0.5455, 0.4724, 0.7727, 0.3937, 0.6814, 0.393, 0.7273, 0.4724, 0.9091, 0.4724, 0.8636, 0.3937, 0.8636, 0.3937, 0.9091, 0.4724, 0.5913, 0.393, 0.5, 0.3937, 0.5, 0.3937, 0.5913, 0.393, 0.6116, 0.3578, 0.5688, 0.3546, 0.5913, 0.393, 0.7044, 0.354, 0.6611, 0.3578, 0.6814, 0.393, 0.1574, 0.3572, 0.2061, 0.357, 0.1818, 0.3149, 0.2487, 0.3565, 0.2061, 0.357, 0.2273, 0.3937, 0.1574, 0.3572, 0.1151, 0.3569, 0.1364, 0.3937, 0.8182, 0.0, 0.7273, 0.1575, 0.9091, 0.1575, 0.8636, 0.07873, 0.6296, 0.1575, 0.7201, 0.1575, 0.7273, 0.1575, 0.0, 0.0, 0.6318, 0.07579, 0.8636, 0.07873, 0.9091, 0.1575, 0.9091, 0.1575, 0.8636, 0.07873, 0.7273, 0.1575, 0.7201, 0.1575, 0.7229, 0.165, 0.9091, 0.1575, 0.7273, 0.1575, 0.7786, 0.2463, 0.8715, 0.2226, 0.1818, 0.1575, 0.0, 0.1575, 0.09091, 0.3149, 0.7273, 0.1575, 0.7229, 0.165, 0.7317, 0.2499, 0.7786, 0.2463, 0.9091, 0.1575, 0.8715, 0.2226, 0.8182, 0.3149, 1.0, 0.3149, 0.8182, 0.3149, 0.7323, 0.3149, 0.6364, 0.3149, 0.7273, 0.4724, 1.0, 0.3149, 0.8182, 0.3149, 0.9091, 0.4724, 0.9248, 0.4452, 0.6364, 0.3149, 0.6348, 0.2783, 0.7741, 0.2722, 0.9248, 0.4452, 0.9091, 0.4724, 0.1818, 0.1575, 0.2727, 0.0, 0.2727, 0.0, 0.1818, 0.1575, 0.0, 0.1575, 0.1818, 0.1575, 0.1818, 0.1575, 0.0, 0.1575, 0.8182, 0.0, 0.8636, 0.07873, 0.8636, 0.07873, 0.8182, 0.0, 0.1818, 0.1575, 0.2727, 0.0, 0.2727, 0.0, 0.1818, 0.1575, 0.09091, 0.0, 0.04545, 0.07873, 0.0, 0.1575, 0.1818, 0.1575, 0.0, 0.1575, 0.1818, 0.1575, 0.1818, 0.1575, 0.0, 0.1575, 0.8182, 0.0, 0.8636, 0.07873, 0.8636, 0.07873, 0.8182, 0.0, 0.8636, 0.07873, 0.9091, 0.1575, 0.9091, 0.1575, 0.8636, 0.07873, 0.9408, 0.2648, 0.7741, 0.2722, 0.7206, 0.1954, 0.8127, 0.1562, 0.7786, 0.2463, 0.7317, 0.2499, 0.7323, 0.3149, 0.8182, 0.3149, 0.8715, 0.2226, 0.7786, 0.2463, 0.8182, 0.3149, 0.6318, 0.07579, 0.7158, 0.1879, 0.7206, 0.1954, 0.6328, 0.2328, 0.6296, 0.1575, 0.9248, 0.4452, 0.7741, 0.2722, 0.9408, 0.2648, 1.0, 0.3149, 0.7206, 0.1954, 0.7741, 0.2722, 0.6348, 0.2783, 0.6328, 0.2328, 0.7206, 0.1954, 0.6318, 0.07579, 0.0, 0.0, 0.8127, 0.1562, 0.7317, 0.2499, 0.7229, 0.165, 0.6712, 0.2545, 0.7323, 0.3149, 0.7317, 0.2499, 0.6712, 0.2545, 0.6364, 0.3149, 0.7229, 0.165, 0.7201, 0.1575, 0.6296, 0.1575, 0.6328, 0.2328, 0.6348, 0.2783, 0.6364, 0.3149, 0.6712, 0.2545, 0.8182, 0.0, 0.7273, 0.1575, 0.9091, 0.1575, 0.8636, 0.07873, 0.6296, 0.1575, 0.7201, 0.1575, 0.7273, 0.1575, 0.0, 0.0, 0.6318, 0.07579, 0.8636, 0.07873, 0.9091, 0.1575, 0.9091, 0.1575, 0.8636, 0.07873, 0.7273, 0.1575, 0.7201, 0.1575, 0.7229, 0.165, 0.9091, 0.1575, 0.7273, 0.1575, 0.7786, 0.2463, 0.8715, 0.2226, 0.1818, 0.1575, 0.0, 0.1575, 0.09091, 0.3149, 0.7273, 0.1575, 0.7229, 0.165, 0.7317, 0.2499, 0.7786, 0.2463, 0.9091, 0.1575, 0.8715, 0.2226, 0.8182, 0.3149, 1.0, 0.3149, 0.8182, 0.3149, 0.7323, 0.3149, 0.6364, 0.3149, 0.7273, 0.4724, 1.0, 0.3149, 0.8182, 0.3149, 0.9091, 0.4724, 0.9248, 0.4452, 0.6364, 0.3149, 0.6348, 0.2783, 0.7741, 0.2722, 0.9248, 0.4452, 0.9091, 0.4724, 0.1818, 0.1575, 0.2727, 0.0, 0.2727, 0.0, 0.1818, 0.1575, 0.0, 0.1575, 0.1818, 0.1575, 0.1818, 0.1575, 0.0, 0.1575, 0.8182, 0.0, 0.8636, 0.07873, 0.8636, 0.07873, 0.8182, 0.0, 0.1818, 0.1575, 0.2727, 0.0, 0.2727, 0.0, 0.1818, 0.1575, 0.09091, 0.0, 0.04545, 0.07873, 0.0, 0.1575, 0.1818, 0.1575, 0.0, 0.1575, 0.1818, 0.1575, 0.1818, 0.1575, 0.0, 0.1575, 0.8182, 0.0, 0.8636, 0.07873, 0.8636, 0.07873, 0.8182, 0.0, 0.8636, 0.07873, 0.9091, 0.1575, 0.9091, 0.1575, 0.8636, 0.07873, 0.9408, 0.2648, 0.7741, 0.2722, 0.7206, 0.1954, 0.8127, 0.1562, 0.7786, 0.2463, 0.7317, 0.2499, 0.7323, 0.3149, 0.8182, 0.3149, 0.8715, 0.2226, 0.7786, 0.2463, 0.8182, 0.3149, 0.6318, 0.07579, 0.7158, 0.1879, 0.7206, 0.1954, 0.6328, 0.2328, 0.6296, 0.1575, 0.9248, 0.4452, 0.7741, 0.2722, 0.9408, 0.2648, 1.0, 0.3149, 0.7206, 0.1954, 0.7741, 0.2722, 0.6348, 0.2783, 0.6328, 0.2328, 0.7206, 0.1954, 0.6318, 0.07579, 0.0, 0.0, 0.8127, 0.1562, 0.7317, 0.2499, 0.7229, 0.165, 0.6712, 0.2545, 0.7323, 0.3149, 0.7317, 0.2499, 0.6712, 0.2545, 0.6364, 0.3149, 0.7229, 0.165, 0.7201, 0.1575, 0.6296, 0.1575, 0.6328, 0.2328, 0.6348, 0.2783, 0.6364, 0.3149, 0.6712, 0.2545, 0.375, 0.0, 0.625, 0.0, 0.625, 0.25, 0.375, 0.25, 0.375, 0.25, 0.625, 0.25, 0.625, 0.5, 0.375, 0.5, 0.375, 0.5, 0.625, 0.5, 0.625, 0.75, 0.375, 0.75, 0.375, 0.75, 0.625, 0.75, 0.625, 1.0, 0.375, 1.0, 0.125, 0.5, 0.375, 0.5, 0.375, 0.75, 0.125, 0.75, 0.625, 0.5, 0.875, 0.5, 0.875, 0.75, 0.625, 0.75, 0.375, 0.0, 0.625, 0.0, 0.625, 0.25, 0.375, 0.25, 0.375, 0.25, 0.625, 0.25, 0.625, 0.5, 0.375, 0.5, 0.375, 0.5, 0.625, 0.5, 0.625, 0.75, 0.375, 0.75, 0.375, 0.75, 0.625, 0.75, 0.625, 1.0, 0.375, 1.0, 0.625, 0.5, 0.875, 0.5, 0.875, 0.75, 0.625, 0.75, 0.125, 0.5, 0.375, 0.5, 0.375, 0.75, 0.125, 0.75, 0.375, 0.25, 0.375, 0.5, 0.375, 0.5, 0.375, 0.25, 0.375, 0.5, 0.375, 0.75, 0.375, 0.75, 0.375, 0.5, 0.375, 0.75, 0.375, 1.0, 0.375, 1.0, 0.375, 0.75, 0.375, 0.0, 0.375, 0.25, 0.375, 0.25, 0.375, 0.0, 0.375, 0.0, 0.625, 0.0, 0.625, 0.25, 0.375, 0.25, 0.375, 0.25, 0.625, 0.25, 0.625, 0.5, 0.375, 0.5, 0.375, 0.5, 0.625, 0.5, 0.625, 0.75, 0.375, 0.75, 0.375, 0.75, 0.625, 0.75, 0.625, 1.0, 0.375, 1.0, 0.625, 0.5, 0.875, 0.5, 0.875, 0.75, 0.625, 0.75, 0.125, 0.5, 0.375, 0.5, 0.375, 0.75, 0.125, 0.75, 0.375, 0.25, 0.375, 0.5, 0.375, 0.5, 0.375, 0.25, 0.375, 0.5, 0.375, 0.75, 0.375, 0.75, 0.375, 0.5, 0.375, 0.75, 0.375, 1.0, 0.375, 1.0, 0.375, 0.75, 0.375, 0.0, 0.375, 0.25, 0.375, 0.25, 0.375, 0.0])
me_icosphere_004.materials.append(mat_black)
me_icosphere_004.materials.append(mat_darkblueskin)
me_icosphere_004.materials.append(mat_whiteskin)
me_icosphere_004.materials.append(mat_orangebeak)
me_icosphere_004.use_remesh_fix_poles = True
me_icosphere_004.use_remesh_preserve_attributes = False
me_icosphere_004.use_mirror_vertex_groups = False
me_icosphere_004.update()
arm_armature = bpy.data.armatures.new('Armature')  # bones are not reproduced

# ---- objects
ob_armature = bpy.data.objects.new('Armature', arm_armature)
ob_icosphere_001 = bpy.data.objects.new('Icosphere.001', me_icosphere_004)

# ---- transforms, parenting, visibility, modifiers, constraints
ob_armature.location = (0.0, 0.0, 0.0)
ob_armature.show_in_front = True
ob_armature.lineart.crease_threshold = 0.0
ob_icosphere_001.parent = ob_armature
ob_icosphere_001.location = (-0.1441, -1.158, 0.4269)
ob_icosphere_001.rotation_euler = (0.0256, 0.02201, -1.683)
ob_icosphere_001.scale = (1.0, 1.0, 1.0)
ob_icosphere_001.lineart.crease_threshold = 0.0
_vg = ob_icosphere_001.vertex_groups.new(name='Trunk1')
for _i, _w in zip([141, 142, 143, 144, 145, 146, 148, 153, 154, 156, 157, 158, 159, 160, 161, 164, 165, 166, 167, 168, 170, 171, 175, 193, 228, 229, 230, 231, 232, 233, 234, 235, 236, 237, 238, 239, 240, 241, 242, 243, 244, 245, 246, 247, 248, 249, 250, 251, 252, 253, 254, 255, 256, 257, 258, 259, 260, 261, 262, 263, 264, 265, 266, 267, 268, 269], [0.8952, 0.3834, 0.2084, 0.6128, 0.1268, 0.1321, 0.0527, 0.7281, 0.8409, 0.7185, 0.8408, 0.841, 0.3478, 0.7881, 0.651, 0.06212, 0.1014, 0.0818, 0.2128, 0.1633, 0.129, 0.00407, 0.04073, 0.007526, 0.2102, 0.2808, 0.1888, 0.08826, 0.5465, 0.5177, 0.6105, 0.7068, 0.2211, 0.3126, 0.28, 0.2935, 0.2756, 0.2693, 0.2593, 0.2698, 0.2558, 0.3432, 0.5529, 0.6867, 0.5465, 0.6101, 0.3295, 0.48, 0.3631, 0.3421, 0.6915, 0.7194, 0.6966, 0.661, 0.5563, 0.2911, 0.4017, 0.2822, 0.6021, 0.8523, 0.6219, 0.8281, 0.5958, 0.8196, 0.6228, 0.81]): _vg.add([_i], _w, 'REPLACE')
_vg = ob_icosphere_001.vertex_groups.new(name='Trunk2')
for _i, _w in zip([142, 143, 146, 147, 148, 149, 150, 151, 156, 159, 163, 164, 165, 166, 167, 168, 170, 171, 172, 173, 175, 177, 178, 179, 180, 181, 182, 187, 188, 189, 190, 191, 192, 193, 232, 233, 234, 235, 246, 248, 249, 250, 251, 252, 254, 255, 256, 257, 258, 260], [0.164, 0.05919, 0.06945, 0.055, 0.1222, 0.06051, 0.01124, 0.1908, 0.07845, 0.001596, 0.7229, 0.7306, 0.2375, 0.5584, 0.1076, 0.1314, 0.05011, 0.5335, 0.05437, 0.1905, 0.3123, 0.08489, 0.088, 0.1171, 0.07954, 0.06596, 0.06471, 0.1391, 0.1298, 0.1054, 0.1049, 0.06054, 0.1189, 0.09967, 0.06278, 0.04259, 0.1536, 0.06691, 0.04878, 0.02583, 0.08486, 0.01354, 0.04891, 0.02219, 0.001097, 0.03474, 0.05996, 0.005012, 0.0853, 0.02822]): _vg.add([_i], _w, 'REPLACE')
_vg = ob_icosphere_001.vertex_groups.new(name='Trunk3')
for _i, _w in zip([42, 44, 45, 54, 55, 56, 58, 59, 60, 61, 62, 147, 150, 151, 163, 164, 166, 171, 173, 177, 178, 179, 180, 181, 182, 187, 188, 189, 190, 191, 192, 193], [0.2561, 0.05965, 0.02819, 0.2262, 0.06156, 0.05362, 0.0286, 0.1072, 0.06318, 0.06195, 0.01126, 0.06751, 0.06607, 0.708, 0.1836, 0.08154, 0.01736, 0.01921, 0.5547, 0.6586, 0.2241, 0.4087, 0.0898, 0.08896, 0.2428, 0.4691, 0.518, 0.536, 0.05557, 0.04147, 0.06006, 0.06076]): _vg.add([_i], _w, 'REPLACE')
_vg = ob_icosphere_001.vertex_groups.new(name='Trunk4')
for _i, _w in zip([42, 43, 44, 45, 46, 47, 48, 49, 50, 51, 52, 54, 55, 56, 57, 58, 59, 60, 61, 62, 63, 64, 65, 66, 67, 68, 69, 70, 71, 72, 73, 74, 75, 77, 78, 79, 80, 83, 84, 85, 86], [0.6105, 0.7748, 0.2769, 0.2025, 0.317, 0.8441, 0.09878, 0.01676, 0.02238, 0.1229, 0.2852, 0.5154, 0.8399, 0.5816, 0.961, 0.8753, 0.539, 0.2321, 0.6449, 0.257, 0.6602, 0.4248, 0.4462, 0.1742, 0.2775, 0.08427, 0.1095, 0.123, 0.08862, 0.4264, 0.2073, 0.1185, 0.0509, 0.05827, 0.1245, 0.007272, 0.02629, 0.01203, 0.08757, 0.07937, 0.09637]): _vg.add([_i], _w, 'REPLACE')
_vg = ob_icosphere_001.vertex_groups.new(name='Head1')
for _i, _w in zip([0, 1, 2, 3, 4, 5, 6, 7, 8, 9, 10, 11, 12, 13, 14, 15, 16, 17, 18, 19, 20, 21, 22, 23, 24, 25, 26, 27, 28, 29, 30, 31, 32, 33, 34, 35, 36, 37, 38, 39, 40, 41, 42, 43, 44, 45, 46, 47, 48, 49, 50, 51, 52, 53, 54, 55, 56, 57, 58, 59, 60, 61, 62, 63, 64, 65, 66, 67, 68, 69, 70, 71, 72, 73, 74, 75, 76, 77, 78, 79, 80, 81, 82, 83, 84, 85, 86, 87, 88, 89, 90, 91, 92, 93, 94, 95, 96, 97, 98, 99, 100, 101, 102, 103, 104, 105, 106, 107, 108, 109, 110, 111, 112, 113, 114, 115, 116, 117, 118, 119, 120, 121, 122, 123, 124, 125, 126, 127, 128, 129, 130, 131, 132, 133, 134, 135, 136, 137, 138, 139, 140, 148, 149, 152, 173, 175, 177, 178, 179, 180, 181, 182, 183, 184, 185, 186, 187, 188, 189, 190, 191, 192, 193], [0.1788, 0.1762, 0.1826, 0.1904, 0.1896, 0.1767, 0.1816, 0.1871, 0.1903, 0.1849, 0.1793, 0.1848, 0.1803, 0.1759, 0.1789, 0.1755, 0.1763, 0.1849, 0.1864, 0.1827, 0.1917, 0.1804, 0.1774, 0.1776, 0.1819, 0.1789, 0.1887, 0.1856, 0.1919, 0.191, 0.1799, 0.1878, 0.1801, 0.1844, 0.1888, 0.1889, 0.1809, 0.1831, 0.1819, 0.1863, 0.1877, 0.1849, 0.09724, 0.176, 0.5164, 0.4825, 0.5174, 0.1178, 0.6168, 0.1377, 0.1352, 0.6034, 0.596, 0.05041, 0.1936, 0.07723, 0.2916, 0.009095, 0.06504, 0.2461, 0.5089, 0.2184, 0.5185, 0.2477, 0.4799, 0.4603, 0.6002, 0.6154, 0.2544, 0.5048, 0.5062, 0.2548, 0.4403, 0.5847, 0.7432, 0.2555, 0.08408, 0.2471, 0.751, 0.2241, 0.774, 0.03303, 0.02857, 0.2129, 0.2443, 0.2272, 0.2623, 0.1492, 0.1076, 0.1157, 0.09847, 0.1255, 0.1233, 0.124, 0.122, 0.1249, 0.1234, 0.1236, 0.1232, 0.09647, 0.09466, 0.09653, 0.1011, 0.09906, 0.09662, 0.09734, 0.1046, 0.1023, 0.09894, 0.09685, 0.1011, 0.09586, 0.09475, 0.0944, 0.09576, 0.09622, 0.09819, 0.09916, 0.09781, 0.1001, 0.09756, 0.09572, 0.09659, 0.09634, 0.09515, 0.1044, 0.1001, 0.1008, 0.1028, 0.0976, 0.09904, 0.09675, 0.09992, 0.1041, 0.1006, 0.09786, 0.1004, 0.09877, 0.103, 0.102, 0.0999, 0.04647, 0.005469, 0.9818, 0.007664, 0.05186, 0.006473, 0.3135, 0.1699, 0.2891, 0.2896, 0.2534, 0.9957, 0.9956, 0.9937, 0.6397, 0.1254, 0.1078, 0.09786, 0.1771, 0.1447, 0.1906, 0.1914]): _vg.add([_i], _w, 'REPLACE')
_vg = ob_icosphere_001.vertex_groups.new(name='Head2')
for _i, _w in zip([0, 1, 2, 3, 4, 5, 6, 7, 8, 9, 10, 11, 12, 13, 14, 15, 16, 17, 18, 19, 20, 21, 22, 23, 24, 25, 26, 27, 28, 29, 30, 31, 32, 33, 34, 35, 36, 37, 38, 39, 40, 41, 42, 43, 44, 45, 46, 47, 48, 49, 50, 51, 52, 53, 54, 56, 59, 60, 61, 62, 63, 64, 65, 66, 67, 68, 69, 70, 71, 72, 73, 74, 75, 76, 77, 78, 79, 80, 81, 82, 83, 84, 85, 86, 87, 88, 89, 90, 91, 92, 93, 94, 95, 96, 97, 98, 99, 100, 101, 102, 103, 104, 105, 106, 107, 108, 109, 110, 111, 112, 113, 114, 115, 116, 117, 118, 119, 120, 121, 122, 123, 124, 125, 126, 127, 128, 129, 130, 131, 132, 133, 134, 135, 136, 137, 138, 139, 140], [0.8212, 0.8238, 0.8174, 0.8096, 0.8104, 0.8233, 0.8184, 0.8129, 0.8097, 0.8151, 0.8207, 0.8152, 0.8197, 0.8241, 0.8211, 0.8245, 0.8237, 0.8151, 0.8136, 0.8173, 0.8083, 0.8196, 0.8226, 0.8224, 0.8181, 0.8211, 0.8113, 0.8144, 0.8081, 0.809, 0.8201, 0.8122, 0.8199, 0.8156, 0.8112, 0.8111, 0.8191, 0.8169, 0.8181, 0.8137, 0.8123, 0.8151, 0.02221, 0.01566, 0.147, 0.276, 0.1449, 0.01218, 0.2763, 0.8229, 0.8249, 0.2703, 0.1147, 0.9447, 0.06485, 0.07322, 0.1077, 0.1959, 0.07473, 0.1939, 0.07418, 0.08862, 0.08889, 0.2021, 0.09389, 0.6439, 0.3634, 0.3606, 0.6439, 0.1262, 0.1992, 0.1346, 0.6863, 0.8886, 0.6914, 0.1225, 0.7452, 0.187, 0.9501, 0.9523, 0.7551, 0.6538, 0.6781, 0.624, 0.8508, 0.8924, 0.8843, 0.9015, 0.8745, 0.8767, 0.876, 0.878, 0.8751, 0.8766, 0.8764, 0.8768, 0.9035, 0.9053, 0.9035, 0.8989, 0.9009, 0.9034, 0.9027, 0.8954, 0.8977, 0.9011, 0.9031, 0.8989, 0.9041, 0.9053, 0.9056, 0.9042, 0.9038, 0.9018, 0.9008, 0.9022, 0.8999, 0.9024, 0.9043, 0.9034, 0.9037, 0.9048, 0.8956, 0.8999, 0.8992, 0.8972, 0.9024, 0.901, 0.9032, 0.9001, 0.8959, 0.8994, 0.9021, 0.8996, 0.9012, 0.897, 0.898, 0.9001]): _vg.add([_i], _w, 'REPLACE')
_vg = ob_icosphere_001.vertex_groups.new(name='ArmL1')
for _i, _w in zip([142, 143, 144, 147, 148, 149, 151, 159, 163, 165, 166, 167, 168, 170, 173, 174, 175, 178, 179, 180, 181, 182, 187, 188, 189, 190, 191, 192, 193, 288, 289, 290, 291, 292, 293, 294, 295, 296, 298, 299, 300, 301, 302, 303, 305], [0.02702, 0.09129, 0.02389, 0.8357, 0.5176, 0.03588, 0.008654, 0.0311, 0.04698, 0.3065, 0.1497, 0.1841, 0.2554, 0.05349, 0.1943, 0.9351, 0.1765, 0.2448, 0.1242, 0.3084, 0.1108, 0.06483, 0.1554, 0.1035, 0.07357, 0.1628, 0.08894, 0.2726, 0.3741, 0.4989, 0.8441, 0.2541, 0.8425, 0.8922, 0.9346, 0.8905, 0.9638, 0.06373, 0.1037, 0.05194, 0.4714, 0.2891, 0.656, 0.02683, 0.08713]): _vg.add([_i], _w, 'REPLACE')
_vg = ob_icosphere_001.vertex_groups.new(name='ArmL2')
for _i, _w in zip([288, 289, 290, 291, 292, 293, 294, 295, 296, 297, 298, 299, 300, 301, 302, 303, 304, 305], [0.5011, 0.1559, 0.7459, 0.1575, 0.1078, 0.06537, 0.1095, 0.02244, 0.9363, 0.9809, 0.8963, 0.9481, 0.5286, 0.7109, 0.344, 0.9616, 0.9858, 0.9129]): _vg.add([_i], _w, 'REPLACE')
_vg = ob_icosphere_001.vertex_groups.new(name='ArmR1')
for _i, _w in zip([144, 145, 148, 149, 150, 151, 164, 167, 168, 169, 170, 171, 172, 175, 176, 177, 178, 179, 180, 181, 182, 186, 187, 188, 189, 190, 191, 192, 193, 270, 271, 272, 273, 274, 275, 276, 277, 278, 279, 280, 281], [0.009457, 0.04701, 0.1193, 0.7183, 0.8769, 0.03048, 0.03806, 0.0899, 0.05412, 0.07778, 0.1105, 0.2476, 0.7779, 0.2535, 0.9519, 0.1953, 0.1013, 0.1587, 0.178, 0.393, 0.3474, 0.3603, 0.09287, 0.1224, 0.1686, 0.4154, 0.5986, 0.2616, 0.172, 0.1556, 0.4189, 0.1324, 0.4224, 0.1742, 0.4613, 0.1513, 0.5053, 0.09946, 0.09725, 0.101, 0.08712]): _vg.add([_i], _w, 'REPLACE')
_vg = ob_icosphere_001.vertex_groups.new(name='ArmR2')
for _i, _w in zip([143, 144, 145, 148, 149, 158, 159, 160, 161, 165, 167, 168, 169, 170, 172, 175, 180, 181, 190, 191, 192, 193, 229, 232, 233, 234, 235, 245, 246, 247, 248, 249, 250, 251, 252, 253, 254, 255, 256, 257, 258, 259, 260, 261, 270, 271, 272, 273, 274, 275, 276, 277, 278, 279, 280, 281, 282, 283, 284, 285, 286, 287], [0.03085, 0.1474, 0.659, 0.06965, 0.1122, 0.02903, 0.04659, 0.07497, 0.2213, 0.03245, 0.2325, 0.111, 0.8722, 0.5931, 0.1087, 0.1113, 0.005856, 0.01251, 0.04933, 0.03151, 0.05025, 0.04109, 0.0002161, 0.09017, 0.134, 0.05188, 0.0612, 0.003188, 0.02861, 0.06293, 0.2117, 0.04249, 0.04915, 0.02928, 0.03368, 7.308e-05, 0.02778, 0.07272, 0.07146, 0.02673, 0.07722, 0.003002, 0.02812, 0.0005355, 0.5549, 0.3455, 0.6045, 0.3436, 0.4833, 0.3062, 0.4113, 0.2764, 0.6668, 0.6773, 0.6594, 0.7012, 0.918, 0.9196, 0.9246, 0.9212, 0.921, 0.9215]): _vg.add([_i], _w, 'REPLACE')
_vg = ob_icosphere_001.vertex_groups.new(name='FeetL1')
for _i, _w in zip([141, 142, 143, 144, 148, 153, 154, 155, 156, 158, 159, 161, 165, 166, 167, 168, 170, 175, 193, 196, 197, 198, 199, 200, 201, 203, 204, 205, 211, 212, 213, 214, 215, 216, 217, 218, 219, 220, 221, 222, 223, 224, 225, 226, 263, 267, 296, 297, 298, 299, 303, 304, 305], [0.04349, 0.2624, 0.426, 0.1279, 0.05005, 0.2328, 0.1575, 0.2444, 0.06872, 0.07666, 0.5512, 0.01752, 0.2555, 0.1474, 0.1382, 0.2513, 0.03789, 0.009207, 0.002576, 0.7136, 0.0003435, 0.8438, 0.8169, 0.9576, 0.9901, 0.02699, 0.8697, 0.1597, 0.01694, 0.8164, 0.9359, 0.878, 0.8127, 1.0, 0.8458, 0.8612, 0.06436, 0.8737, 0.9203, 0.9827, 0.8511, 0.8815, 0.08008, 0.965, 0.0, 0.0, 0.0, 0.0, 0.0, 0.0, 0.0, 0.0, 0.0]): _vg.add([_i], _w, 'REPLACE')
_vg = ob_icosphere_001.vertex_groups.new(name='FeetL2')
for _i, _w in zip([194, 195, 196, 197, 202, 203, 204, 205, 206, 207, 208, 209, 210, 211, 213, 216, 219, 225, 227], [0.8283, 0.02264, 0.8926, 0.995, 0.9181, 0.8191, 0.9523, 0.9713, 0.91, 0.02474, 0.02472, 0.06775, 0.01089, 0.04649, 0.0003421, 0.1287, 0.4187, 0.01315, 0.0005684]): _vg.add([_i], _w, 'REPLACE')
_vg = ob_icosphere_001.vertex_groups.new(name='FeetL3')
for _i, _w in zip([203, 204, 205, 206, 207, 208, 209, 210], [0.02548, 0.03617, 0.02067, 0.05944, 0.9548, 0.9618, 0.9274, 0.9688]): _vg.add([_i], _w, 'REPLACE')
_vg = ob_icosphere_001.vertex_groups.new(name='FeetBottomL')
for _i, _w in zip([194, 195, 197, 202, 203, 206, 211, 212, 217, 219, 220, 223, 225, 226, 227], [0.2195, 0.9564, 0.002064, 0.1765, 0.1839, 0.0005773, 0.9225, 0.1203, 0.1205, 0.5896, 0.01399, 0.04086, 0.8948, 0.07838, 0.9577]): _vg.add([_i], _w, 'REPLACE')
_vg = ob_icosphere_001.vertex_groups.new(name='FeetR1')
for _i, _w in zip([141, 142, 145, 146, 156, 157, 160, 161, 162, 164, 171, 172, 200, 201, 212, 214, 215, 217, 221, 222, 228, 229, 230, 231, 232, 233, 234, 235, 236, 237, 238, 240, 245, 246, 248, 249, 250, 251, 252, 253, 256, 258, 259, 260, 261, 265, 270, 271, 272, 273, 274, 275, 276, 277, 278, 279, 280, 281, 285, 286, 287, 297, 298, 299], [0.007579, 0.04283, 0.1514, 0.7598, 0.1137, 0.1136, 0.1016, 0.07838, 0.9381, 0.06003, 0.1266, 0.03095, 0.2616, 0.303, 0.0001201, 0.396, 0.3821, 0.0197, 0.521, 0.3545, 0.1777, 0.3326, 0.9992, 0.04487, 0.7546, 0.3636, 0.004309, 0.003735, 0.2938, 0.002192, 0.9991, 0.2442, 0.04132, 0.01894, 0.01625, 0.007093, 1.0, 0.9796, 1.0, 0.0164, 0.007048, 0.5323, 0.661, 1.0, 0.2943, 0.0004657, 0.2895, 0.2357, 0.2631, 0.234, 0.3425, 0.2325, 0.4374, 0.2183, 0.2343, 0.2255, 0.2649, 0.2116, 0.005619, 0.002445, 0.07966, 0.062, 0.03488, 0.1467]): _vg.add([_i], _w, 'REPLACE')
_vg = ob_icosphere_001.vertex_groups.new(name='FeetR2')
for _i, _w in zip([228, 229, 230, 231, 232, 233, 234, 235, 236, 237, 238, 239, 240, 241, 242, 243, 244, 245, 246, 247, 248, 249, 250, 251, 252, 253, 254, 255, 256, 257, 258, 259, 260, 261], [0.07274, 0.09648, 0.06711, 0.02695, 0.07133, 0.05863, 0.05095, 0.03062, 0.07683, 0.03333, 0.02465, 0.02823, 0.02346, 0.0218, 0.01913, 0.02192, 0.01819, 0.07161, 0.06578, 0.01607, 0.02932, 0.06756, 0.07097, 0.09389, 0.1192, 0.05262, 0.02363, 0.02087, 0.0297, 0.03216, 0.06796, 0.09912, 0.1145, 0.09701]): _vg.add([_i], _w, 'REPLACE')
_vg = ob_icosphere_001.vertex_groups.new(name='FeetR3')
for _i, _w in zip([228, 229, 230, 231, 232, 233, 234, 235, 236, 237, 238, 239, 240, 241, 242, 243, 244, 245, 246, 247, 248, 249, 250, 251, 252, 253, 254, 255, 256, 257, 258, 259, 260, 261, 282, 283, 284, 285, 286, 287], [0.3808, 0.2823, 0.2906, 0.6111, 0.05115, 0.06466, 0.01778, 0.02238, 0.2925, 0.4882, 0.5416, 0.5195, 0.5488, 0.559, 0.5754, 0.5583, 0.5812, 0.3281, 0.1302, 0.1056, 0.05442, 0.05945, 0.1923, 0.1263, 0.1484, 0.4105, 0.1114, 0.04408, 0.02772, 0.1249, 0.05171, 0.2695, 0.1432, 0.284, 0.08198, 0.08042, 0.07536, 0.07885, 0.07896, 0.07849]): _vg.add([_i], _w, 'REPLACE')
_vg = ob_icosphere_001.vertex_groups.new(name='FeetBottomR')
for _i, _w in zip([228, 229, 230, 231, 232, 233, 234, 235, 236, 237, 238, 239, 240, 241, 242, 243, 244, 245, 246, 247, 248, 249, 250, 251, 252, 253, 254, 255, 256, 257, 258, 259, 260, 261, 262, 263, 264, 265, 266, 267, 268, 269], [0.2563, 0.2508, 0.3362, 0.2025, 0.1077, 0.1211, 0.07206, 0.06175, 0.3168, 0.09841, 0.08815, 0.09239, 0.08676, 0.0848, 0.08164, 0.08493, 0.08053, 0.176, 0.128, 0.06681, 0.07662, 0.1032, 0.2437, 0.1693, 0.2333, 0.1263, 0.07439, 0.06077, 0.0648, 0.08355, 0.1037, 0.2462, 0.2121, 0.2489, 0.3979, 0.1477, 0.3781, 0.1719, 0.4042, 0.1804, 0.3772, 0.19]): _vg.add([_i], _w, 'REPLACE')
_m = ob_icosphere_001.modifiers.new('Armature', 'ARMATURE')
_m.object = ob_armature

# ---- collection membership
col_collection.objects.link(ob_armature)
col_collection.objects.link(ob_icosphere_001)

# ---- scene / render settings (as saved in the file)
scene.frame_start = 1; scene.frame_end = 250; scene.frame_set(0)
scene.render.engine = 'BLENDER_EEVEE_NEXT'
scene.cycles.use_denoising = False
scene.cycles.samples = 128
scene.cycles.sampling_pattern = 'TABULATED_SOBOL'
scene.cycles.use_adaptive_sampling = False
scene.cycles.use_light_tree = False
scene.view_settings.view_transform = 'Filmic'
bpy.context.view_layer.update()

# ---- added for rendering (the .blend has no active camera and no usable light): camera, sun
cam_auto = bpy.data.cameras.new('AutoCamera')
cam_auto.lens = 50.0
cam_auto.sensor_width = 36.0
cam_auto.clip_end = 1000.0
ob_auto_camera = bpy.data.objects.new('AutoCamera', cam_auto)
scene.collection.objects.link(ob_auto_camera)
ob_auto_camera.location = (7.70063, -10.4454, 7.27074)
ob_auto_camera.rotation_euler = (1.09748, -7.21219e-08, 0.694738)
scene.camera = ob_auto_camera
light_auto_sun = bpy.data.lights.new('AutoSun', 'SUN')
light_auto_sun.energy = 3.0
light_auto_sun.angle = 0.0523599
ob_auto_sun = bpy.data.objects.new('AutoSun', light_auto_sun)
scene.collection.objects.link(ob_auto_sun)
ob_auto_sun.rotation_euler = (0.872665, 0.174533, 0.523599)
bpy.context.view_layer.update()
